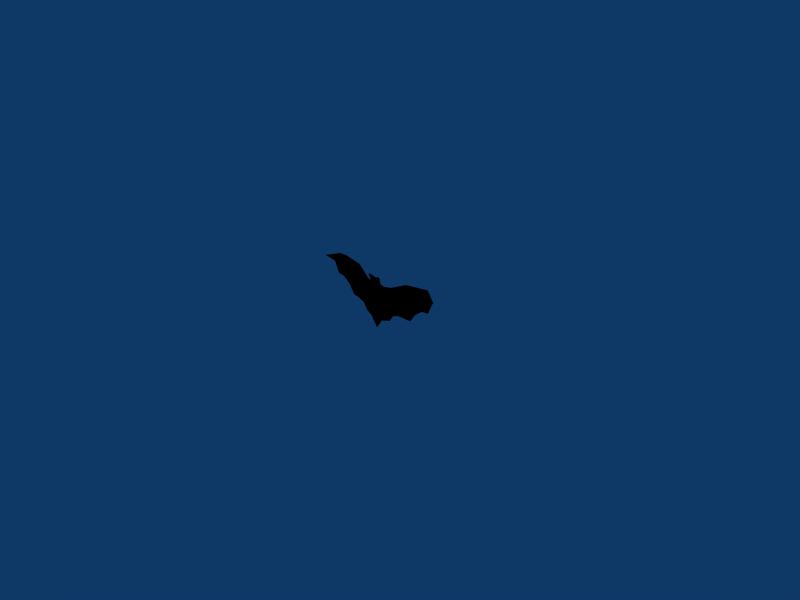 # Source: morcego.blend  (saved by Blender 2.49.2; exported with 4.5.12 LTS)
import bpy
from mathutils import Matrix  # noqa: F401  (used for matrix-valued properties, if any)

bpy.ops.wm.read_factory_settings(use_empty=True)
scene = bpy.context.scene
scene.name = 'Scene'

# ---- collections
col_collection_1 = bpy.data.collections.new('Collection 1'); scene.collection.children.link(col_collection_1)

# ---- materials (node trees are filled in below, after node groups)
mat_initialshadinggroup = bpy.data.materials.new('initialShadingGroup')
mat_initialshadinggroup.alpha_threshold = 0.0
mat_initialshadinggroup.diffuse_color = (0.0, 0.0, 0.0, 1.0)
mat_initialshadinggroup.roughness = 0.5
mat_initialshadinggroup.line_color = (0.0, 0.0, 0.0, 1.0)

# ---- material node trees

# ---- world
world_world = bpy.data.worlds.new('World'); scene.world = world_world
world_world.color = (0.05656, 0.2208, 0.4)
world_world.use_sun_shadow = False
world_world.sun_shadow_jitter_overblur = 0.0
world_world.cycles.sampling_method = 'MANUAL'
world_world.cycles.sample_map_resolution = 256

# ---- cameras
cam_camera = bpy.data.cameras.new('Camera')
cam_camera.passepartout_alpha = 0.2
cam_camera.clip_end = 100.0
cam_camera.lens = 35.0
cam_camera.ortho_scale = 7.314
cam_camera.show_passepartout = False
cam_camera.show_safe_areas = True
cam_camera.dof.focus_distance = 0.0
cam_camera.dof.aperture_fstop = 128.0

# ---- lights
light_spot = bpy.data.lights.new('Spot', 'POINT')
light_spot.transmission_factor = 0.0
light_spot.cutoff_distance = 30.0
light_spot.energy = 100.0
light_spot.shadow_buffer_clip_start = 1.001
light_spot.shadow_soft_size = 1.0
light_spot.shadow_maximum_resolution = 0.006
light_spot.use_absolute_resolution = True
light_spot.cycles.use_multiple_importance_sampling = False

# ---- meshes
me_morcego = bpy.data.meshes.new('morcego')
me_morcego.from_pydata([(-0.4464, 1.581, -1.914), (0.1735, 1.479, -2.5), (-0.5948, 1.276, -2.134), (0.1735, 0.8792, -2.751), (0.1735, 0.3419, 0.431), (-0.3043, 0.2709, 0.2351), (-0.7945, 0.5258, 0.4766), (0.1735, 0.6443, 1.595), (-0.2498, 0.8282, 1.776), (-0.7854, 0.6672, 1.422), (-0.3982, 1.462, 1.81), (-0.9381, 1.046, 1.563), (0.1735, 1.84, 1.595), (-0.2498, 1.84, 1.776), (-0.6571, 1.379, 1.422), (0.1735, 2.158, -0.07325), (-0.8108, 2.027, 0.4766), (0.1735, 1.925, -1.487), (-0.5198, 1.78, -0.9975), (-1.101, 1.088, 0.7156), (-0.8062, 1.294, -0.9633), (0.1735, 1.062, 2.637), (-0.2265, 1.455, 2.646), (0.1735, 1.56, 2.787), (-0.2154, 1.816, 2.628), (0.1735, 2.123, 1.841), (-0.1965, 2.024, 2.008), (0.1735, 2.116, 2.682), (0.01902, 2.114, 2.541), (0.1735, 1.26, -5.196), (-0.9107, 1.26, -3.658), (-2.258, 0.9438, -3.338), (-2.59, 0.9472, 1.955), (-2.952, 0.9416, -2.331), (-5.01, 0.3344, 3.009), (-4.158, 1.006, -1.857), (-8.679, 0.3344, 3.527), (-6.875, 0.3298, -0.8402), (-5.793, 0.3306, -2.3), (-11.16, 1.259, 2.73), (-9.274, 0.3376, 0.165), (-8.118, 0.3298, 0.03253), (-10.04, 0.3359, 1.871), (-0.8512, 1.315, 2.295), (-0.3416, 1.546, 2.981), (-0.9775, 1.566, 3.072), (-0.7297, 1.689, 3.278), (-2.825, 0.1357, 1.399), (-2.538, 0.1279, -1.449), (-5.289, -0.4772, 2.549), (-5.518, -0.485, -0.1319), (-8.323, -0.5386, 3.046), (-8.556, 0.04326, 2.493), (-5.625, 0.09275, 2.239), (-2.725, 0.7342, 1.486), (-0.3928, 1.138, 1.808), (-0.2337, 1.107, 2.651), (-0.3442, 1.36, 2.979), (0.7934, 1.581, -1.914), (0.9418, 1.276, -2.134), (0.6513, 0.2709, 0.2351), (1.141, 0.5258, 0.4766), (0.5968, 0.8282, 1.776), (1.132, 0.6672, 1.422), (0.7452, 1.462, 1.81), (1.285, 1.046, 1.563), (0.5968, 1.84, 1.776), (1.004, 1.379, 1.422), (1.158, 2.027, 0.4766), (0.8667, 1.78, -0.9975), (1.448, 1.088, 0.7156), (0.8881, 1.206, -0.2566), (0.5735, 1.455, 2.646), (0.5624, 1.816, 2.628), (0.5435, 2.024, 2.008), (0.328, 2.114, 2.541), (1.258, 1.26, -3.658), (2.605, 0.9438, -3.338), (2.937, 0.9472, 1.955), (3.299, 0.9416, -2.331), (5.357, 0.3344, 3.009), (4.505, 1.006, -1.857), (9.026, 0.3344, 3.527), (7.222, 0.3298, -0.8402), (6.14, 0.3306, -2.3), (11.5, 1.181, 2.734), (9.621, 0.3376, 0.165), (8.465, 0.3298, 0.03253), (10.38, 0.3359, 1.871), (1.198, 1.315, 2.295), (0.6886, 1.546, 2.981), (1.317, 1.566, 3.057), (1.077, 1.689, 3.278), (3.172, 0.1357, 1.399), (2.885, 0.1279, -1.449), (5.636, -0.4772, 2.549), (5.865, -0.485, -0.1319), (8.67, -0.4772, 3.046), (8.903, 0.04326, 2.493), (5.972, 0.09275, 2.239), (3.072, 0.7342, 1.486), (0.7398, 1.138, 1.808), (0.5807, 1.107, 2.651), (0.6912, 1.36, 2.979)], [], [(3, 5, 6), (4, 5, 3), (4, 7, 8, 5), (21, 23, 22), (55, 10, 11), (23, 24, 22), (10, 13, 14, 11), (15, 16, 14, 12), (17, 18, 16, 15), (0, 18, 17, 1), (16, 19, 11, 14), (19, 16, 18, 20), (0, 2, 20, 18), (7, 21, 8), (21, 22, 56), (26, 28, 27, 25), (13, 26, 25, 12), (23, 27, 28, 24), (24, 28, 26, 13), (3, 29, 30), (3, 30, 31), (9, 32, 47, 6), (3, 6, 47, 48), (32, 34, 49, 47), (47, 49, 50, 48), (48, 50, 35, 33), (34, 36, 51, 49), (50, 51, 37), (50, 37, 38, 35), (51, 41, 37), (42, 51, 36, 39), (51, 40, 41), (55, 43, 57, 56), (43, 45, 46, 57), (29, 3, 1), (32, 9, 11), (53, 52, 36, 34), (53, 38, 37), (41, 40, 42, 52), (54, 53, 34, 32), (35, 53, 54), (35, 38, 53), (11, 19, 54, 32), (20, 2, 31, 33), (19, 20, 33), (9, 6, 5, 8), (53, 37, 41, 52), (29, 1, 30), (1, 31, 2), (30, 1, 31), (2, 0, 1), (33, 31, 3, 48), (22, 56, 57, 44), (43, 55, 10), (44, 57, 46), (46, 45, 43, 44), (44, 43, 22), (8, 55, 11, 9), (42, 36, 52), (58, 1, 17, 69), (3, 61, 60), (4, 3, 60), (4, 60, 62, 7), (21, 72, 23), (101, 65, 64), (23, 72, 73), (64, 65, 67, 66), (67, 12, 66), (17, 15, 68, 69), (68, 67, 65, 70), (70, 71, 69, 68), (58, 69, 71, 59), (7, 62, 21), (21, 102, 72), (74, 25, 27, 75), (66, 12, 25, 74), (23, 73, 75, 27), (73, 66, 74, 75), (3, 76, 29), (3, 77, 76), (63, 61, 93, 78), (3, 94, 93, 61), (78, 93, 95, 80), (93, 94, 96, 95), (94, 79, 81, 96), (80, 95, 97, 82), (95, 96, 97), (96, 81, 84, 83), (82, 88, 85), (97, 83, 87), (88, 97, 86), (97, 87, 86), (101, 102, 103, 89), (89, 103, 92, 91), (78, 65, 63), (99, 80, 82, 98), (99, 83, 84), (87, 98, 88, 86), (70, 100, 81, 79), (65, 78, 100, 70), (100, 78, 80, 99), (81, 100, 99), (81, 99, 84), (71, 79, 77, 59), (70, 79, 71), (63, 62, 60, 61), (99, 98, 87, 83), (29, 76, 1), (1, 59, 77), (76, 77, 1), (1, 58, 59), (79, 94, 3, 77), (72, 90, 103, 102), (89, 64, 101), (90, 92, 103), (92, 90, 89, 91), (90, 72, 89), (62, 63, 65, 101), (88, 98, 82), (15, 12, 67, 68), (12, 14, 13), (19, 33, 35, 54), (51, 42, 40), (36, 51, 39), (42, 51, 39), (82, 97, 85), (88, 97, 85), (97, 96, 83), (49, 51, 50), (43, 10, 22), (89, 72, 64), (64, 102, 21), (101, 21, 62), (64, 21, 101), (72, 102, 64), (73, 72, 64), (66, 73, 64), (21, 56, 10), (8, 21, 55), (55, 21, 10), (10, 56, 22), (10, 22, 24), (10, 24, 13)])
_uv = me_morcego.uv_layers.new(name='UVTex')
_uv.uv.foreach_set('vector', [0.5024, 0.4152, 0.4813, 0.547, 0.4597, 0.5576, 0.5024, 0.5556, 0.4813, 0.547, 0.5024, 0.4152, 0.5024, 0.5556, 0.5024, 0.607, 0.4837, 0.615, 0.4813, 0.547, 0.6752, 0.9624, 0.5025, 0.9889, 0.588, 0.9469, 0.4774, 0.6164, 0.4772, 0.6165, 0.4534, 0.6055, 0.5025, 0.9889, 0.5474, 0.9471, 0.588, 0.9469, 0.5274, 0.2993, 0.5209, 0.2978, 0.5389, 0.2821, 0.5513, 0.2884, 0.5022, 0.2162, 0.5456, 0.2404, 0.5389, 0.2821, 0.5022, 0.2898, 0.5022, 0.1538, 0.5328, 0.1754, 0.5456, 0.2404, 0.5022, 0.2162, 0.5296, 0.1349, 0.5328, 0.1754, 0.5022, 0.1538, 0.5022, 0.1091, 0.5456, 0.2404, 0.558, 0.251, 0.5513, 0.2884, 0.5389, 0.2821, 0.558, 0.251, 0.5456, 0.2404, 0.5328, 0.1754, 0.5454, 0.1769, 0.5296, 0.1349, 0.5361, 0.1252, 0.5454, 0.1769, 0.5328, 0.1754, 0.6545, 0.7068, 0.6752, 0.9624, 0.6269, 0.707, 0.6752, 0.9624, 0.588, 0.9469, 0.6349, 0.9273, 0.5317, 0.7905, 0.5138, 0.9284, 0.501, 0.9642, 0.5017, 0.7479, 0.5446, 0.6868, 0.5317, 0.7905, 0.5017, 0.7479, 0.5022, 0.6846, 0.5025, 0.9889, 0.501, 0.9642, 0.5138, 0.9284, 0.5474, 0.9471, 0.5474, 0.9471, 0.5138, 0.9284, 0.5317, 0.7905, 0.5446, 0.6868, 0.5024, 0.4152, 0.5024, 0.3174, 0.4546, 0.3751, 0.5024, 0.4152, 0.4546, 0.3751, 0.3951, 0.3893, 0.4601, 0.5993, 0.3804, 0.6229, 0.3701, 0.5983, 0.4597, 0.5576, 0.5024, 0.4152, 0.4597, 0.5576, 0.3701, 0.5983, 0.3827, 0.4726, 0.3804, 0.6229, 0.2867, 0.6638, 0.2864, 0.636, 0.3701, 0.5983, 0.3701, 0.5983, 0.2864, 0.636, 0.2298, 0.5447, 0.3827, 0.4726, 0.3827, 0.4726, 0.2298, 0.5447, 0.3112, 0.4546, 0.3645, 0.4337, 0.2867, 0.6638, 0.1117, 0.6922, 0.1274, 0.671, 0.2864, 0.636, 0.2298, 0.5447, 0.1274, 0.671, 0.1913, 0.4995, 0.2298, 0.5447, 0.1913, 0.4995, 0.2391, 0.4351, 0.3112, 0.4546, 0.1274, 0.671, 0.1365, 0.538, 0.1913, 0.4995, 0.9529, 0.302, 0.8867, 0.3282, 0.8929, 0.375, 1.002, 0.3399, 0.1274, 0.671, 0.08545, 0.5439, 0.1365, 0.538, 0.1353, 0.7246, 0.0465, 0.8006, 0.1256, 0.9281, 0.1495, 0.8695, 0.0465, 0.8006, 0.009863, 0.9332, 0.04902, 0.9737, 0.1256, 0.9281, 0.5024, 0.3174, 0.5024, 0.4152, 0.5024, 0.4262, 0.3804, 0.6229, 0.4601, 0.5993, 0.4534, 0.6055, 0.7404, 0.3042, 0.8875, 0.3294, 0.8929, 0.375, 0.7105, 0.342, 0.7404, 0.3042, 0.7655, 0.1179, 0.8133, 0.1823, 0.8682, 0.2208, 0.9192, 0.2267, 0.9529, 0.302, 0.8875, 0.3294, 0.6301, 0.285, 0.7404, 0.3042, 0.7105, 0.342, 0.6242, 0.3057, 0.6934, 0.1374, 0.7404, 0.3042, 0.6301, 0.285, 0.6934, 0.1374, 0.7655, 0.1179, 0.7404, 0.3042, 0.5513, 0.2884, 0.558, 0.251, 0.6301, 0.285, 0.6242, 0.3057, 0.5454, 0.1769, 0.5361, 0.1252, 0.6095, 0.07206, 0.6401, 0.1165, 0.558, 0.251, 0.5454, 0.1769, 0.6401, 0.1165, 0.4601, 0.5993, 0.4597, 0.5576, 0.4813, 0.547, 0.4837, 0.615, 0.7404, 0.3042, 0.8133, 0.1823, 0.8682, 0.2208, 0.8875, 0.3294, 0.5022, 0.003992, 0.5022, 0.1091, 0.55, 0.05793, 0.5022, 0.1091, 0.6095, 0.07206, 0.5361, 0.1252, 0.55, 0.05793, 0.5022, 0.1091, 0.6095, 0.07206, 0.5361, 0.1252, 0.5296, 0.1349, 0.5022, 0.1091, 0.3645, 0.4337, 0.3951, 0.3893, 0.5024, 0.4152, 0.3827, 0.4726, 0.1594, 0.8839, 0.1495, 0.8695, 0.1256, 0.9281, 0.1347, 0.9381, 0.0465, 0.8006, 0.1353, 0.7246, 0.1344, 0.725, 0.1347, 0.9381, 0.1256, 0.9281, 0.04902, 0.9737, 0.94, 0.9852, 0.9895, 0.9524, 0.9818, 0.8077, 0.8749, 0.9231, 0.8749, 0.9231, 0.9818, 0.8077, 0.8605, 0.8595, 0.4837, 0.615, 0.4774, 0.6164, 0.4534, 0.6055, 0.4601, 0.5993, 0.9529, 0.302, 0.8929, 0.375, 0.8875, 0.3294, 0.4748, 0.1349, 0.5022, 0.1091, 0.5022, 0.1538, 0.4716, 0.1754, 0.5024, 0.4152, 0.5451, 0.5576, 0.5235, 0.547, 0.5024, 0.5556, 0.5024, 0.4152, 0.5235, 0.547, 0.5024, 0.5556, 0.5235, 0.547, 0.5211, 0.615, 0.5024, 0.607, 0.3474, 0.9572, 0.4128, 0.9465, 0.5025, 0.9889, 0.5274, 0.6164, 0.5515, 0.6055, 0.5276, 0.6165, 0.5025, 0.9889, 0.4128, 0.9465, 0.4549, 0.9453, 0.477, 0.2993, 0.4531, 0.2884, 0.4655, 0.2821, 0.4835, 0.2978, 0.4655, 0.2821, 0.5022, 0.2898, 0.4835, 0.2978, 0.5022, 0.1538, 0.5022, 0.2162, 0.4588, 0.2404, 0.4716, 0.1754, 0.4588, 0.2404, 0.4655, 0.2821, 0.4531, 0.2884, 0.4441, 0.2521, 0.4441, 0.2521, 0.459, 0.1769, 0.4716, 0.1754, 0.4588, 0.2404, 0.4748, 0.1349, 0.4716, 0.1754, 0.459, 0.1769, 0.4683, 0.1252, 0.6545, 0.7068, 0.6826, 0.706, 0.6752, 0.9624, 0.3474, 0.9572, 0.3646, 0.9239, 0.4128, 0.9465, 0.4713, 0.7887, 0.5017, 0.7479, 0.501, 0.9642, 0.4885, 0.9277, 0.4586, 0.6867, 0.5022, 0.6846, 0.5017, 0.7479, 0.4713, 0.7887, 0.5025, 0.9889, 0.4549, 0.9453, 0.4885, 0.9277, 0.501, 0.9642, 0.4549, 0.9453, 0.4586, 0.6867, 0.4713, 0.7887, 0.4885, 0.9277, 0.5024, 0.4152, 0.5503, 0.3751, 0.5024, 0.3174, 0.5024, 0.4152, 0.6097, 0.3893, 0.5503, 0.3751, 0.5447, 0.5993, 0.5451, 0.5576, 0.6348, 0.5983, 0.6244, 0.6229, 0.5024, 0.4152, 0.6221, 0.4726, 0.6348, 0.5983, 0.5451, 0.5576, 0.6244, 0.6229, 0.6348, 0.5983, 0.7231, 0.6407, 0.7163, 0.6657, 0.6348, 0.5983, 0.6221, 0.4726, 0.775, 0.5419, 0.7231, 0.6407, 0.6221, 0.4726, 0.6404, 0.4337, 0.6936, 0.4546, 0.775, 0.5419, 0.7163, 0.6657, 0.7231, 0.6407, 0.8774, 0.671, 0.8931, 0.6922, 0.7231, 0.6407, 0.775, 0.5419, 0.8774, 0.671, 0.775, 0.5419, 0.6936, 0.4546, 0.7658, 0.4351, 0.8135, 0.4995, 0.1115, 0.375, 0.05149, 0.302, 0.002343, 0.3401, 0.8774, 0.671, 0.8135, 0.4995, 0.8684, 0.538, 0.9531, 0.6191, 0.8774, 0.671, 0.9194, 0.5439, 0.8774, 0.671, 0.8684, 0.538, 0.9194, 0.5439, 0.2107, 0.746, 0.1892, 0.8714, 0.216, 0.9188, 0.2976, 0.8089, 0.2976, 0.8089, 0.216, 0.9188, 0.2777, 0.9666, 0.3226, 0.9315, 0.6244, 0.6229, 0.5515, 0.6055, 0.5447, 0.5993, 0.2863, 0.3154, 0.2957, 0.3401, 0.1115, 0.375, 0.1384, 0.3171, 0.2863, 0.3154, 0.1911, 0.1823, 0.2389, 0.1179, 0.1362, 0.2208, 0.1384, 0.3171, 0.05149, 0.302, 0.08523, 0.2267, 0.4441, 0.2521, 0.3743, 0.285, 0.311, 0.1374, 0.3642, 0.1165, 0.4531, 0.2884, 0.3802, 0.3057, 0.3743, 0.285, 0.4441, 0.2521, 0.3743, 0.285, 0.3802, 0.3057, 0.2957, 0.3401, 0.2863, 0.3154, 0.311, 0.1374, 0.3743, 0.285, 0.2863, 0.3154, 0.311, 0.1374, 0.2863, 0.3154, 0.2389, 0.1179, 0.459, 0.1769, 0.3642, 0.1165, 0.3949, 0.07206, 0.4683, 0.1252, 0.4441, 0.2521, 0.3642, 0.1165, 0.459, 0.1769, 0.5447, 0.5993, 0.5211, 0.615, 0.5235, 0.547, 0.5451, 0.5576, 0.2863, 0.3154, 0.1384, 0.3171, 0.1362, 0.2208, 0.1911, 0.1823, 0.5022, 0.003992, 0.4543, 0.05793, 0.5022, 0.1091, 0.5022, 0.1091, 0.4683, 0.1252, 0.3949, 0.07206, 0.4543, 0.05793, 0.3949, 0.07206, 0.5022, 0.1091, 0.5022, 0.1091, 0.4748, 0.1349, 0.4683, 0.1252, 0.6404, 0.4337, 0.6221, 0.4726, 0.5024, 0.4152, 0.6097, 0.3893, 0.1727, 0.8844, 0.2082, 0.9293, 0.216, 0.9188, 0.1892, 0.8714, 0.2976, 0.8089, 0.2181, 0.7238, 0.2107, 0.746, 0.2082, 0.9293, 0.2777, 0.9666, 0.216, 0.9188, 0.7412, 0.9825, 0.8147, 0.9263, 0.7182, 0.7963, 0.6957, 0.9406, 0.8147, 0.9263, 0.8365, 0.8629, 0.7182, 0.7963, 0.5211, 0.615, 0.5447, 0.5993, 0.5515, 0.6055, 0.5274, 0.6164, 0.05149, 0.302, 0.1384, 0.3171, 0.1115, 0.375, 0.5022, 0.2162, 0.5022, 0.2898, 0.4655, 0.2821, 0.4588, 0.2404, 0.5022, 0.2898, 0.5389, 0.2821, 0.5209, 0.2978, 0.558, 0.251, 0.6401, 0.1165, 0.6934, 0.1374, 0.6301, 0.285, 0.1274, 0.671, 0.05172, 0.6191, 0.08545, 0.5439, 0.1117, 0.6922, 0.1274, 0.671, 0.002267, 0.6571, 0.05172, 0.6191, 0.1274, 0.671, 0.002267, 0.6571, 0.8931, 0.6922, 0.8774, 0.671, 1.002, 0.6573, 0.9531, 0.6191, 0.8774, 0.671, 1.002, 0.6573, 0.8774, 0.671, 0.775, 0.5419, 0.8135, 0.4995, 0.2864, 0.636, 0.1274, 0.671, 0.2298, 0.5447, 0.9818, 0.8077, 0.9086, 0.71, 0.8605, 0.8595, 0.7182, 0.7963, 0.8365, 0.8629, 0.804, 0.7046, 0.4221, 0.7077, 0.3646, 0.9239, 0.3474, 0.9572, 0.3972, 0.7074, 0.3474, 0.9572, 0.3564, 0.7113, 0.4221, 0.7077, 0.3474, 0.9572, 0.3972, 0.7074, 0.4128, 0.9465, 0.3646, 0.9239, 0.4221, 0.7077, 0.4549, 0.9453, 0.4128, 0.9465, 0.4221, 0.7077, 0.4586, 0.6867, 0.4549, 0.9453, 0.4221, 0.7077, 0.6752, 0.9624, 0.6349, 0.9273, 0.5807, 0.687, 0.6269, 0.707, 0.6752, 0.9624, 0.6107, 0.6894, 0.6107, 0.6894, 0.6752, 0.9624, 0.5807, 0.687, 0.5807, 0.687, 0.6349, 0.9273, 0.588, 0.9469, 0.5807, 0.687, 0.588, 0.9469, 0.5474, 0.9471, 0.5807, 0.687, 0.5474, 0.9471, 0.5446, 0.6868])
me_morcego.materials.append(mat_initialshadinggroup)
me_morcego.materials.append(None)
me_morcego.use_remesh_preserve_volume = False
me_morcego.use_remesh_preserve_attributes = False
me_morcego.use_mirror_vertex_groups = False
me_morcego.update()

# ---- objects
ob_morcego = bpy.data.objects.new('morcego', me_morcego)
ob_lamp = bpy.data.objects.new('Lamp', light_spot)
ob_camera = bpy.data.objects.new('Camera', cam_camera)

# ---- transforms, parenting, visibility, modifiers, constraints
ob_morcego.location = (0.02375, 0.1267, 0.4972)
ob_morcego.rotation_euler = (0.0, -0.0, 3.142)
ob_morcego.scale = (0.1, 0.1, 0.1)
ob_morcego.lock_rotations_4d = False
ob_morcego.empty_display_type = 'ARROWS'
ob_morcego.lineart.crease_threshold = 0.0
ob_lamp.location = (4.076, 1.005, 5.904)
ob_lamp.rotation_euler = (0.6503, 0.05522, 1.866)
ob_lamp.lock_rotations_4d = False
ob_lamp.empty_display_type = 'ARROWS'
ob_lamp.color = (0.0, 0.0, 0.0, 0.0)
ob_lamp.lineart.crease_threshold = 0.0
ob_camera.location = (7.481, -6.508, 5.344)
ob_camera.rotation_euler = (1.109, 0.01082, 0.8149)
ob_camera.lock_rotations_4d = False
ob_camera.empty_display_type = 'ARROWS'
ob_camera.color = (0.0, 0.0, 0.0, 0.0)
ob_camera.display_type = 'WIRE'
ob_camera.lineart.crease_threshold = 0.0

# ---- collection membership
col_collection_1.objects.link(ob_morcego)
col_collection_1.objects.link(ob_lamp)
col_collection_1.objects.link(ob_camera)

# ---- scene / render settings (as saved in the file)
scene.camera = ob_camera
scene.frame_start = 1; scene.frame_end = 250; scene.frame_set(1)
scene.render.engine = 'BLENDER_EEVEE_NEXT'
scene.render.image_settings.file_format = 'JPEG'
scene.render.image_settings.color_mode = 'RGB'
scene.render.image_settings.compression = 90
scene.render.resolution_x = 800
scene.render.resolution_y = 600
scene.render.pixel_aspect_x = 100.0
scene.render.pixel_aspect_y = 100.0
scene.render.fps = 25
scene.render.dither_intensity = 0.0
scene.render.use_compositing = False
scene.render.use_sequencer = False
scene.render.bake_margin = 2
scene.render.bake_bias = 0.0
scene.render.use_stamp_time = False
scene.render.use_stamp_date = False
scene.render.use_stamp_frame = False
scene.render.use_stamp_camera = False
scene.render.use_stamp_scene = False
scene.render.use_stamp_filename = False
scene.render.use_stamp_render_time = False
scene.render.stamp_font_size = 0
scene.cycles.use_denoising = False
scene.cycles.samples = 10
scene.cycles.sampling_pattern = 'TABULATED_SOBOL'
scene.cycles.light_sampling_threshold = 0.0
scene.cycles.use_adaptive_sampling = False
scene.cycles.use_light_tree = False
scene.cycles.blur_glossy = 0.0
scene.cycles.volume_bounces = 1
scene.cycles.pixel_filter_type = 'GAUSSIAN'
scene.cycles.sample_clamp_indirect = 0.0
scene.view_settings.view_transform = 'Raw'
bpy.context.view_layer.update()
